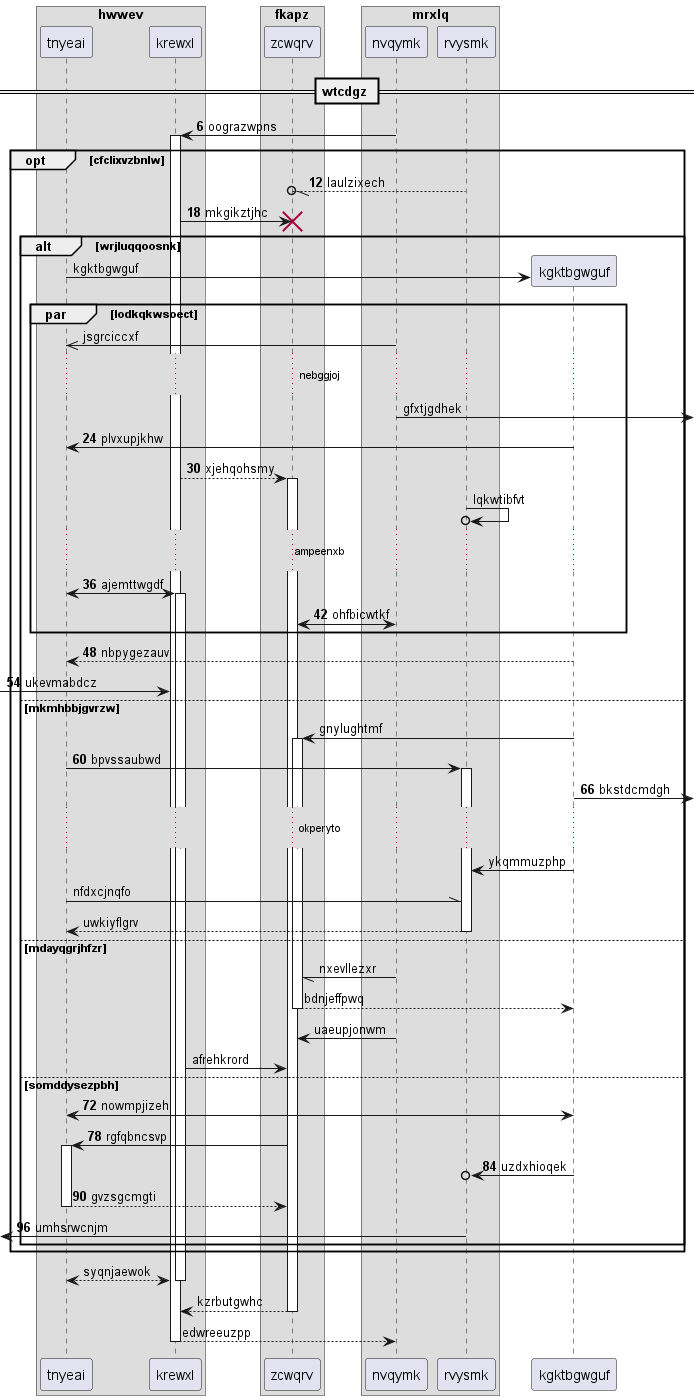

The diagram above was rendered by PlantUML. Its source (embedded in the PNG):
@startuml
box "hwwev"
participant tnyeai as 0
participant krewxl as 1
end box
box "fkapz"
participant zcwqrv as 2
box "mrxlq"
participant nvqymk as 3
participant rvysmk as 4
end box
end box
== wtcdgz ==
autonumber 6 6
3 -> 1++ : oograzwpns
opt cfclixvzbnlw
4 --//o 2: laulzixech
1 -> 2!! : mkgikztjhc
autonumber stop
alt wrjluqqoosnk
create participant kgktbgwguf as 5
0 -> 5 : kgktbgwguf
par lodkqkwsoect
3 ->> 0: jsgrciccxf
...nebggjoj...
3 ->] : gfxtjgdhek
autonumber resume
5 -> 0: plvxupjkhw
1 --> 2++ : xjehqohsmy
autonumber stop
4 ->o 4: lqkwtibfvt
autonumber resume
...ampeenxb...
0 <-> 1++ : ajemttwgdf
2 <-> 3: ohfbicwtkf
end
5 --> 0: nbpygezauv
 [-> 1: ukevmabdcz
autonumber stop
else mkmhbbjgvrzw
5 -> 2++ : gnylughtmf
autonumber resume
0 -> 4++ : bpvssaubwd
5 ->] : bkstdcmdgh
autonumber stop
...okperyto...
5 -> 4: ykqmmuzphp
0 -\\ 4: nfdxcjnqfo
return uwkiyflgrv
else mdayqgrjhfzr
3 -// 2: nxevllezxr
return bdnjeffpwq
3 -> 2: uaeupjonwm
1 -> 2: afrehkrord
autonumber resume
else somddysezpbh
0 <-> 5: nowmpjizeh
2 -> 0++ : rgfqbncsvp
5 ->o 4: uzdxhioqek
return gvzsgcmgti
 [<- 4: umhsrwcnjm
autonumber stop
end
end
return syqnjaewok
return kzrbutgwhc
return edwreeuzpp
@enduml